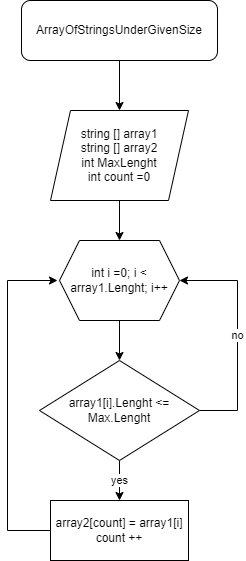

The diagram above was exported from draw.io. Its source (the exported page's mxGraphModel, read from the mxfile embedded in the PNG):
<mxGraphModel dx="894" dy="609" grid="1" gridSize="10" guides="1" tooltips="1" connect="1" arrows="1" fold="1" page="1" pageScale="1" pageWidth="827" pageHeight="1169" math="0" shadow="0">
  <root>
    <mxCell id="0" />
    <mxCell id="1" parent="0" />
    <mxCell id="WP6ocLq5_7g8d_0Tg6n_-3" style="edgeStyle=orthogonalEdgeStyle;rounded=0;orthogonalLoop=1;jettySize=auto;html=1;exitX=0.5;exitY=1;exitDx=0;exitDy=0;entryX=0.5;entryY=0;entryDx=0;entryDy=0;" edge="1" parent="1" source="WP6ocLq5_7g8d_0Tg6n_-1" target="WP6ocLq5_7g8d_0Tg6n_-2">
      <mxGeometry relative="1" as="geometry" />
    </mxCell>
    <mxCell id="WP6ocLq5_7g8d_0Tg6n_-1" value="ArrayOfStringsUnderGivenSize" style="rounded=1;whiteSpace=wrap;html=1;" vertex="1" parent="1">
      <mxGeometry x="294" y="40" width="196" height="60" as="geometry" />
    </mxCell>
    <mxCell id="WP6ocLq5_7g8d_0Tg6n_-5" style="edgeStyle=orthogonalEdgeStyle;rounded=0;orthogonalLoop=1;jettySize=auto;html=1;entryX=0.5;entryY=0;entryDx=0;entryDy=0;" edge="1" parent="1" source="WP6ocLq5_7g8d_0Tg6n_-2" target="WP6ocLq5_7g8d_0Tg6n_-4">
      <mxGeometry relative="1" as="geometry" />
    </mxCell>
    <mxCell id="WP6ocLq5_7g8d_0Tg6n_-2" value="string [] array1&lt;br&gt;string [] array2&lt;br&gt;int MaxLenght&lt;br&gt;int count =0" style="shape=parallelogram;perimeter=parallelogramPerimeter;whiteSpace=wrap;html=1;fixedSize=1;" vertex="1" parent="1">
      <mxGeometry x="323" y="150" width="138" height="90" as="geometry" />
    </mxCell>
    <mxCell id="WP6ocLq5_7g8d_0Tg6n_-7" value="" style="edgeStyle=orthogonalEdgeStyle;rounded=0;orthogonalLoop=1;jettySize=auto;html=1;" edge="1" parent="1" source="WP6ocLq5_7g8d_0Tg6n_-4" target="WP6ocLq5_7g8d_0Tg6n_-6">
      <mxGeometry relative="1" as="geometry" />
    </mxCell>
    <mxCell id="WP6ocLq5_7g8d_0Tg6n_-4" value="int i =0; i &amp;lt; array1.Lenght; i++" style="shape=hexagon;perimeter=hexagonPerimeter2;whiteSpace=wrap;html=1;fixedSize=1;" vertex="1" parent="1">
      <mxGeometry x="332" y="280" width="120" height="80" as="geometry" />
    </mxCell>
    <mxCell id="WP6ocLq5_7g8d_0Tg6n_-9" value="yes" style="edgeStyle=orthogonalEdgeStyle;rounded=0;orthogonalLoop=1;jettySize=auto;html=1;" edge="1" parent="1" source="WP6ocLq5_7g8d_0Tg6n_-6" target="WP6ocLq5_7g8d_0Tg6n_-8">
      <mxGeometry relative="1" as="geometry" />
    </mxCell>
    <mxCell id="WP6ocLq5_7g8d_0Tg6n_-11" value="no" style="edgeStyle=orthogonalEdgeStyle;rounded=0;orthogonalLoop=1;jettySize=auto;html=1;entryX=1;entryY=0.5;entryDx=0;entryDy=0;" edge="1" parent="1" source="WP6ocLq5_7g8d_0Tg6n_-6" target="WP6ocLq5_7g8d_0Tg6n_-4">
      <mxGeometry relative="1" as="geometry">
        <Array as="points">
          <mxPoint x="510" y="450" />
          <mxPoint x="510" y="320" />
        </Array>
      </mxGeometry>
    </mxCell>
    <mxCell id="WP6ocLq5_7g8d_0Tg6n_-6" value="array1[i].Lenght &amp;lt;= Max.Lenght" style="rhombus;whiteSpace=wrap;html=1;" vertex="1" parent="1">
      <mxGeometry x="312" y="400" width="160" height="100" as="geometry" />
    </mxCell>
    <mxCell id="WP6ocLq5_7g8d_0Tg6n_-10" style="edgeStyle=orthogonalEdgeStyle;rounded=0;orthogonalLoop=1;jettySize=auto;html=1;" edge="1" parent="1" source="WP6ocLq5_7g8d_0Tg6n_-8">
      <mxGeometry relative="1" as="geometry">
        <mxPoint x="330" y="320" as="targetPoint" />
        <Array as="points">
          <mxPoint x="280" y="570" />
          <mxPoint x="280" y="320" />
        </Array>
      </mxGeometry>
    </mxCell>
    <mxCell id="WP6ocLq5_7g8d_0Tg6n_-8" value="array2[count] = array1[i]&lt;br&gt;count ++" style="rounded=0;whiteSpace=wrap;html=1;" vertex="1" parent="1">
      <mxGeometry x="323" y="540" width="138" height="60" as="geometry" />
    </mxCell>
  </root>
</mxGraphModel>